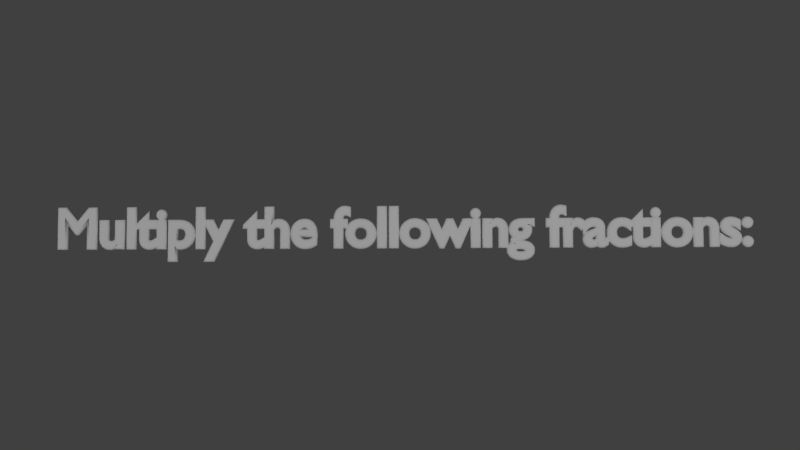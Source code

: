 # Source: FractionText.blend  (saved by Blender 2.77.0; exported with 4.5.12 LTS)
import bpy
from mathutils import Matrix  # noqa: F401  (used for matrix-valued properties, if any)

bpy.ops.wm.read_factory_settings(use_empty=True)
scene = bpy.context.scene
scene.name = 'Scene'

# ---- collections
col_collection_1 = bpy.data.collections.new('Collection 1'); scene.collection.children.link(col_collection_1)

# ---- world
world_world = bpy.data.worlds.new('World'); scene.world = world_world
world_world.color = (0.05088, 0.05088, 0.05088)
world_world.use_sun_shadow = False
world_world.sun_shadow_jitter_overblur = 0.0
world_world.cycles.sampling_method = 'MANUAL'

# ---- cameras
cam_camera = bpy.data.cameras.new('Camera')
cam_camera.clip_end = 100.0
cam_camera.lens = 35.0
cam_camera.sensor_width = 32.0
cam_camera.sensor_height = 18.0
cam_camera.ortho_scale = 7.314
cam_camera.dof.focus_distance = 0.0
cam_camera.dof.aperture_fstop = 128.0

# ---- lights
light_hemi = bpy.data.lights.new('Hemi', 'SUN')
light_hemi.transmission_factor = 0.0
light_hemi.angle = 0.1993
light_hemi.energy = 1.0
light_hemi.shadow_buffer_clip_start = 0.5
light_hemi.shadow_soft_size = 0.1
light_hemi.shadow_cascade_max_distance = 1000.0
light_lamp = bpy.data.lights.new('Lamp', 'POINT')
light_lamp.transmission_factor = 0.0
light_lamp.cutoff_distance = 30.0
light_lamp.energy = 100.0
light_lamp.shadow_buffer_clip_start = 1.001
light_lamp.shadow_soft_size = 0.1
light_lamp.shadow_maximum_resolution = 0.006
light_lamp.use_absolute_resolution = True

# ---- curves / text
txt_text_006 = bpy.data.curves.new('Text.006', 'FONT')
txt_text_006.dimensions = '2D'
txt_text_006.body = 'Multiply the following fractions:'
txt_text_006.materials.append(None)
txt_text_006.use_path_clamp = True
txt_text_006.bevel_resolution = 3
txt_text_006.extrude = 0.034
txt_text_006.bevel_depth = 0.05

# ---- objects
ob_hemi = bpy.data.objects.new('Hemi', light_hemi)
ob_text_001 = bpy.data.objects.new('Text.001', txt_text_006)
ob_lamp = bpy.data.objects.new('Lamp', light_lamp)
ob_camera = bpy.data.objects.new('Camera', cam_camera)

# ---- transforms, parenting, visibility, modifiers, constraints
ob_hemi.location = (-4.71, 4.468, 0.1751)
ob_hemi.lineart.crease_threshold = 0.0
ob_text_001.location = (-6.941, 1.25, -2.73)
ob_text_001.lineart.crease_threshold = 0.0
ob_lamp.location = (4.076, 1.005, 5.904)
ob_lamp.rotation_euler = (0.6503, 0.05522, 1.866)
ob_lamp.lock_rotations_4d = False
ob_lamp.empty_display_type = 'ARROWS'
ob_lamp.color = (0.0, 0.0, 0.0, 0.0)
ob_lamp.lineart.crease_threshold = 0.0
ob_camera.location = (-0.3257, 0.706, 13.27)
ob_camera.rotation_euler = (0.05769, 0.01878, -6.287)
ob_camera.lock_rotations_4d = False
ob_camera.empty_display_type = 'ARROWS'
ob_camera.color = (0.0, 0.0, 0.0, 0.0)
ob_camera.display_type = 'WIRE'
ob_camera.lineart.crease_threshold = 0.0

# ---- collection membership
col_collection_1.objects.link(ob_hemi)
col_collection_1.objects.link(ob_text_001)
col_collection_1.objects.link(ob_lamp)
col_collection_1.objects.link(ob_camera)

# ---- scene / render settings (as saved in the file)
scene.camera = ob_camera
scene.frame_start = 1; scene.frame_end = 250; scene.frame_set(1)
scene.render.engine = 'BLENDER_EEVEE_NEXT'
scene.render.image_settings.compression = 100
scene.render.dither_intensity = 0.0
scene.render.film_transparent = True
scene.cycles.use_denoising = False
scene.cycles.samples = 128
scene.cycles.sampling_pattern = 'TABULATED_SOBOL'
scene.cycles.light_sampling_threshold = 0.0
scene.cycles.use_adaptive_sampling = False
scene.cycles.use_light_tree = False
scene.cycles.blur_glossy = 0.0
scene.cycles.sample_clamp_indirect = 0.0
scene.view_settings.view_transform = 'Standard'
bpy.context.view_layer.update()
